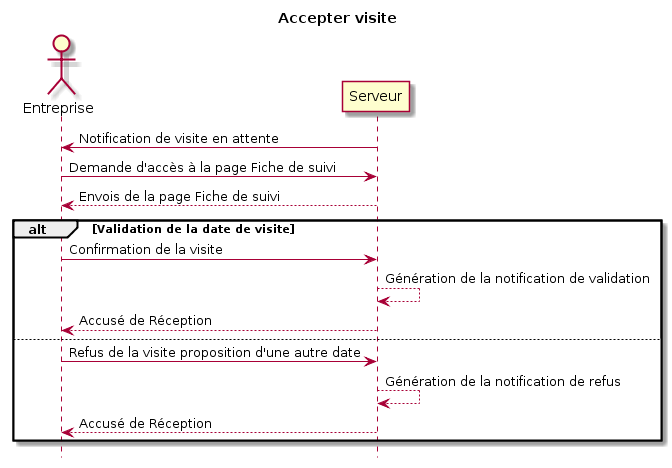

The diagram above was rendered by PlantUML. Its source (embedded in the PNG):
@startuml
title Accepter visite


actor Entreprise


Serveur -> Entreprise: Notification de visite en attente 
Entreprise  -> Serveur: Demande d'accès à la page Fiche de suivi
Serveur --> Entreprise : Envois de la page Fiche de suivi


alt Validation de la date de visite
    Entreprise  -> Serveur: Confirmation de la visite
    Serveur --> Serveur : Génération de la notification de validation
    Serveur --> Entreprise : Accusé de Reception
else
    Entreprise  -> Serveur: Refus de la visite proposition d'une autre date
    Serveur --> Serveur : Génération de la notification de refus
    Serveur --> Entreprise : Accusé de Reception
end


hide footbox
@enduml